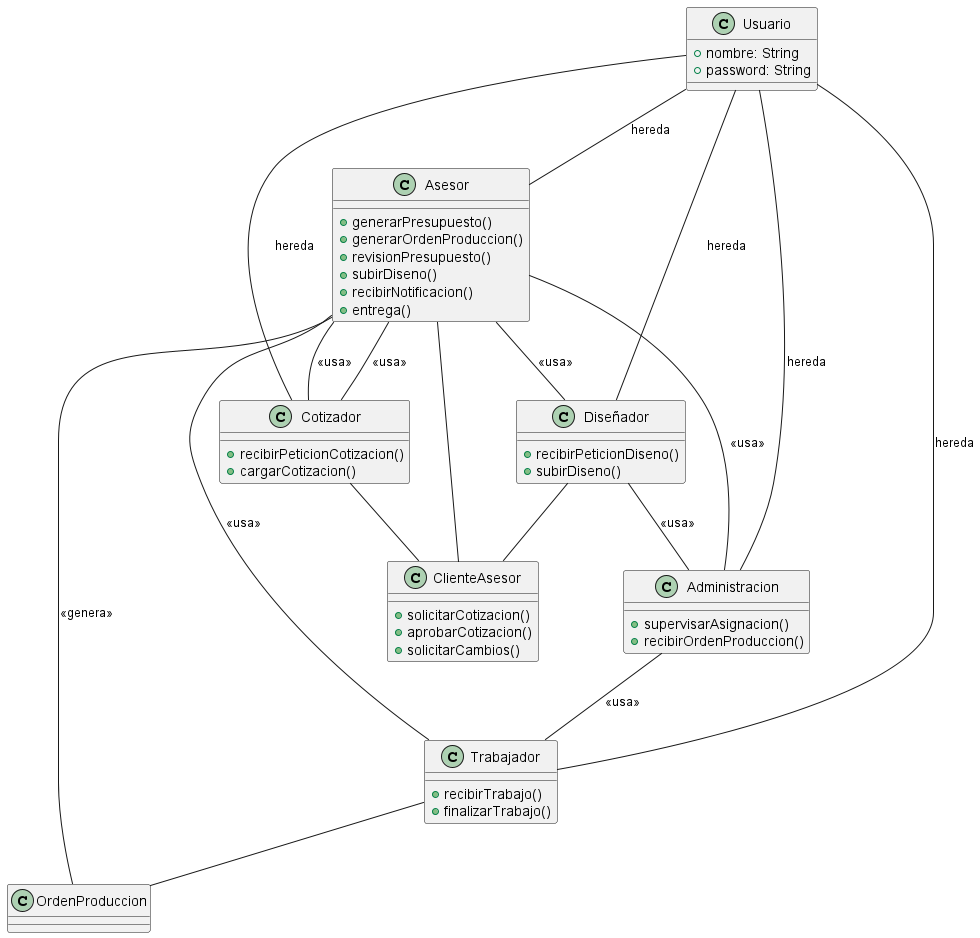

The diagram above was rendered by PlantUML. Its source (embedded in the PNG):
@startuml

class Usuario {
  +nombre: String
  +password: String
}


class Asesor {
  +generarPresupuesto()
  +generarOrdenProduccion()
  +revisionPresupuesto()
  +subirDiseno()
  +recibirNotificacion()
  +entrega()
}

class Diseñador {
  +recibirPeticionDiseno()
  +subirDiseno()
}

class Cotizador {
  +recibirPeticionCotizacion()
  +cargarCotizacion()
}

class Administracion {
  +supervisarAsignacion()
  +recibirOrdenProduccion()
}

class Trabajador {
  +recibirTrabajo()
  +finalizarTrabajo()
}


class ClienteAsesor {
  +solicitarCotizacion()
  +aprobarCotizacion()
  +solicitarCambios()
}

class OrdenProduccion {
}


Usuario -- Asesor : hereda
Usuario -- Diseñador : hereda
Usuario -- Cotizador : hereda
Usuario -- Administracion : hereda
Usuario -- Trabajador : hereda

Asesor -- ClienteAsesor
Diseñador -- ClienteAsesor
Cotizador -- ClienteAsesor
Trabajador -- OrdenProduccion


Asesor -- Diseñador : <<usa>>
Asesor -- Cotizador : <<usa>>
Asesor -- Administracion : <<usa>>
Asesor -- OrdenProduccion : <<genera>>
Asesor -- Trabajador : <<usa>>

Diseñador -- Administracion : <<usa>>

Cotizador -- Asesor : <<usa>>

Administracion -- Trabajador : <<usa>>


@enduml